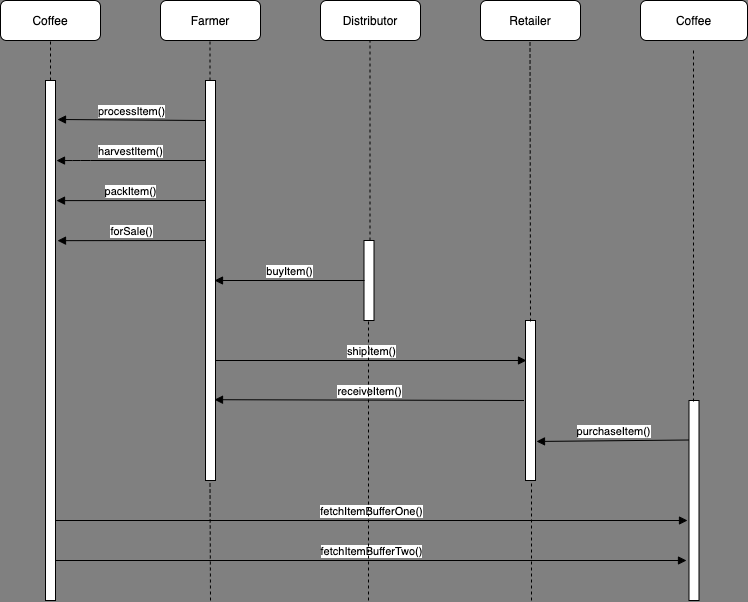

The diagram above was exported from draw.io. Its source (the exported page's mxGraphModel, read from the mxfile embedded in the PNG):
<mxGraphModel dx="1111" dy="689" grid="1" gridSize="10" guides="1" tooltips="1" connect="1" arrows="1" fold="1" page="1" pageScale="1" pageWidth="827" pageHeight="1169" background="#808080" math="0" shadow="0">
  <root>
    <mxCell id="0" />
    <mxCell id="1" parent="0" />
    <mxCell id="3" value="Coffee&lt;span style=&quot;color: rgba(0 , 0 , 0 , 0) ; font-family: monospace ; font-size: 0px ; background-color: rgb(248 , 249 , 250)&quot;&gt;%3CmxGraphModel%3E%3Croot%3E%3CmxCell%20id%3D%220%22%2F%3E%3CmxCell%20id%3D%221%22%20parent%3D%220%22%2F%3E%3CmxCell%20id%3D%222%22%20value%3D%22%22%20style%3D%22rounded%3D0%3BwhiteSpace%3Dwrap%3Bhtml%3D1%3B%22%20vertex%3D%221%22%20parent%3D%221%22%3E%3CmxGeometry%20x%3D%2240%22%20y%3D%2280%22%20width%3D%22160%22%20height%3D%22520%22%20as%3D%22geometry%22%2F%3E%3C%2FmxCell%3E%3C%2Froot%3E%3C%2FmxGraphModel%3E&lt;/span&gt;" style="rounded=1;whiteSpace=wrap;html=1;" vertex="1" parent="1">
      <mxGeometry x="40" y="40" width="100" height="40" as="geometry" />
    </mxCell>
    <mxCell id="4" value="Farmer" style="rounded=1;whiteSpace=wrap;html=1;" vertex="1" parent="1">
      <mxGeometry x="200" y="40" width="100" height="40" as="geometry" />
    </mxCell>
    <mxCell id="5" value="Distributor" style="rounded=1;whiteSpace=wrap;html=1;" vertex="1" parent="1">
      <mxGeometry x="360" y="40" width="100" height="40" as="geometry" />
    </mxCell>
    <mxCell id="6" value="Retailer" style="rounded=1;whiteSpace=wrap;html=1;" vertex="1" parent="1">
      <mxGeometry x="520" y="40" width="100" height="40" as="geometry" />
    </mxCell>
    <mxCell id="7" value="Coffee&lt;span style=&quot;color: rgba(0 , 0 , 0 , 0) ; font-family: monospace ; font-size: 0px ; background-color: rgb(248 , 249 , 250)&quot;&gt;%3CmxGraphModel%3E%3Croot%3E%3CmxCell%20id%3D%220%22%2F%3E%3CmxCell%20id%3D%221%22%20parent%3D%220%22%2F%3E%3CmxCell%20id%3D%222%22%20value%3D%22%22%20style%3D%22rounded%3D0%3BwhiteSpace%3Dwrap%3Bhtml%3D1%3B%22%20vertex%3D%221%22%20parent%3D%221%22%3E%3CmxGeometry%20x%3D%2240%22%20y%3D%2280%22%20width%3D%22160%22%20height%3D%22520%22%20as%3D%22geometry%22%2F%3E%3C%2FmxCell%3E%3C%2Froot%3E%3C%2FmxGraphModel%3E&lt;/span&gt;" style="rounded=1;whiteSpace=wrap;html=1;" vertex="1" parent="1">
      <mxGeometry x="680" y="40" width="107" height="40" as="geometry" />
    </mxCell>
    <mxCell id="8" value="" style="html=1;points=[];perimeter=orthogonalPerimeter;" vertex="1" parent="1">
      <mxGeometry x="85" y="120" width="10" height="520" as="geometry" />
    </mxCell>
    <mxCell id="9" value="" style="html=1;points=[];perimeter=orthogonalPerimeter;" vertex="1" parent="1">
      <mxGeometry x="245" y="120" width="10" height="400" as="geometry" />
    </mxCell>
    <mxCell id="10" value="" style="html=1;points=[];perimeter=orthogonalPerimeter;" vertex="1" parent="1">
      <mxGeometry x="403.5" y="280" width="10" height="80" as="geometry" />
    </mxCell>
    <mxCell id="11" value="" style="html=1;points=[];perimeter=orthogonalPerimeter;" vertex="1" parent="1">
      <mxGeometry x="565" y="360" width="10" height="160" as="geometry" />
    </mxCell>
    <mxCell id="12" value="" style="html=1;points=[];perimeter=orthogonalPerimeter;" vertex="1" parent="1">
      <mxGeometry x="728.5" y="440" width="10" height="200" as="geometry" />
    </mxCell>
    <mxCell id="13" value="harvestItem()" style="html=1;verticalAlign=bottom;endArrow=block;entryX=1.1;entryY=0.154;entryDx=0;entryDy=0;entryPerimeter=0;" edge="1" parent="1" source="9" target="8">
      <mxGeometry width="80" relative="1" as="geometry">
        <mxPoint x="230" y="159.5" as="sourcePoint" />
        <mxPoint x="120" y="159.5" as="targetPoint" />
        <Array as="points">
          <mxPoint x="120" y="200" />
        </Array>
        <mxPoint as="offset" />
      </mxGeometry>
    </mxCell>
    <mxCell id="14" value="processItem()&lt;span style=&quot;color: rgba(0 , 0 , 0 , 0) ; font-family: monospace ; font-size: 0px&quot;&gt;%3CmxGraphModel%3E%3Croot%3E%3CmxCell%20id%3D%220%22%2F%3E%3CmxCell%20id%3D%221%22%20parent%3D%220%22%2F%3E%3CmxCell%20id%3D%222%22%20value%3D%22harvestItem()%22%20style%3D%22html%3D1%3BverticalAlign%3Dbottom%3BendArrow%3Dblock%3BentryX%3D1.4%3BentryY%3D0.174%3BentryDx%3D0%3BentryDy%3D0%3BentryPerimeter%3D0%3B%22%20edge%3D%221%22%20parent%3D%221%22%3E%3CmxGeometry%20width%3D%2280%22%20relative%3D%221%22%20as%3D%22geometry%22%3E%3CmxPoint%20x%3D%22245%22%20y%3D%22160.01999999999998%22%20as%3D%22sourcePoint%22%2F%3E%3CmxPoint%20x%3D%2299%22%20y%3D%22160.01999999999998%22%20as%3D%22targetPoint%22%2F%3E%3CmxPoint%20as%3D%22offset%22%2F%3E%3C%2FmxGeometry%3E%3C%2FmxCell%3E%3C%2Froot%3E%3C%2FmxGraphModel%3E&lt;/span&gt;" style="html=1;verticalAlign=bottom;endArrow=block;entryX=1.2;entryY=0.075;entryDx=0;entryDy=0;entryPerimeter=0;" edge="1" parent="1" target="8">
      <mxGeometry width="80" relative="1" as="geometry">
        <mxPoint x="245" y="159.99999999999997" as="sourcePoint" />
        <mxPoint x="99" y="159.99999999999997" as="targetPoint" />
        <mxPoint as="offset" />
      </mxGeometry>
    </mxCell>
    <mxCell id="15" value="packItem()" style="html=1;verticalAlign=bottom;endArrow=block;entryX=1.1;entryY=0.231;entryDx=0;entryDy=0;entryPerimeter=0;" edge="1" parent="1" target="8">
      <mxGeometry width="80" relative="1" as="geometry">
        <mxPoint x="245" y="239.99999999999997" as="sourcePoint" />
        <mxPoint x="99" y="239.99999999999997" as="targetPoint" />
        <mxPoint as="offset" />
      </mxGeometry>
    </mxCell>
    <mxCell id="16" value="forSale()" style="html=1;verticalAlign=bottom;endArrow=block;entryX=1.2;entryY=0.308;entryDx=0;entryDy=0;entryPerimeter=0;" edge="1" parent="1" target="8">
      <mxGeometry width="80" relative="1" as="geometry">
        <mxPoint x="245" y="280" as="sourcePoint" />
        <mxPoint x="99" y="280" as="targetPoint" />
        <mxPoint as="offset" />
      </mxGeometry>
    </mxCell>
    <mxCell id="17" value="buyItem()" style="html=1;verticalAlign=bottom;endArrow=block;entryX=0.9;entryY=0.5;entryDx=0;entryDy=0;entryPerimeter=0;" edge="1" parent="1" target="9">
      <mxGeometry width="80" relative="1" as="geometry">
        <mxPoint x="404" y="320" as="sourcePoint" />
        <mxPoint x="280" y="318" as="targetPoint" />
        <mxPoint as="offset" />
      </mxGeometry>
    </mxCell>
    <mxCell id="18" value="shipItem()" style="html=1;verticalAlign=bottom;endArrow=block;entryX=0.1;entryY=0.25;entryDx=0;entryDy=0;entryPerimeter=0;" edge="1" parent="1" target="11">
      <mxGeometry width="80" relative="1" as="geometry">
        <mxPoint x="255" y="400" as="sourcePoint" />
        <mxPoint x="550" y="400" as="targetPoint" />
        <mxPoint as="offset" />
      </mxGeometry>
    </mxCell>
    <mxCell id="19" value="receiveItem()" style="html=1;verticalAlign=bottom;endArrow=block;entryX=0.9;entryY=0.798;entryDx=0;entryDy=0;entryPerimeter=0;" edge="1" parent="1" target="9">
      <mxGeometry width="80" relative="1" as="geometry">
        <mxPoint x="563.5" y="440" as="sourcePoint" />
        <mxPoint x="280" y="440" as="targetPoint" />
        <mxPoint as="offset" />
      </mxGeometry>
    </mxCell>
    <mxCell id="20" value="purchaseItem()" style="html=1;verticalAlign=bottom;endArrow=block;entryX=1.1;entryY=0.756;entryDx=0;entryDy=0;entryPerimeter=0;" edge="1" parent="1" target="11">
      <mxGeometry width="80" relative="1" as="geometry">
        <mxPoint x="728.5" y="479.5" as="sourcePoint" />
        <mxPoint x="610" y="481" as="targetPoint" />
        <mxPoint as="offset" />
      </mxGeometry>
    </mxCell>
    <mxCell id="21" value="fetchItemBufferOne()" style="html=1;verticalAlign=bottom;endArrow=block;entryX=-0.15;entryY=0.6;entryDx=0;entryDy=0;entryPerimeter=0;" edge="1" parent="1" target="12">
      <mxGeometry width="80" relative="1" as="geometry">
        <mxPoint x="95" y="560" as="sourcePoint" />
        <mxPoint x="406" y="560" as="targetPoint" />
        <mxPoint as="offset" />
      </mxGeometry>
    </mxCell>
    <mxCell id="22" value="fetchItemBufferTwo()" style="html=1;verticalAlign=bottom;endArrow=block;entryX=-0.25;entryY=0.8;entryDx=0;entryDy=0;entryPerimeter=0;" edge="1" parent="1" target="12">
      <mxGeometry width="80" relative="1" as="geometry">
        <mxPoint x="95" y="600" as="sourcePoint" />
        <mxPoint x="406" y="600" as="targetPoint" />
        <mxPoint as="offset" />
      </mxGeometry>
    </mxCell>
    <mxCell id="23" value="" style="endArrow=none;dashed=1;html=1;entryX=0.5;entryY=1;entryDx=0;entryDy=0;exitX=0.5;exitY=0;exitDx=0;exitDy=0;exitPerimeter=0;" edge="1" parent="1" source="8" target="3">
      <mxGeometry width="50" height="50" relative="1" as="geometry">
        <mxPoint x="500" y="280" as="sourcePoint" />
        <mxPoint x="550" y="230" as="targetPoint" />
      </mxGeometry>
    </mxCell>
    <mxCell id="25" value="" style="endArrow=none;dashed=1;html=1;entryX=0.5;entryY=1;entryDx=0;entryDy=0;exitX=0.5;exitY=0;exitDx=0;exitDy=0;exitPerimeter=0;" edge="1" parent="1">
      <mxGeometry width="50" height="50" relative="1" as="geometry">
        <mxPoint x="249.5" y="120" as="sourcePoint" />
        <mxPoint x="249.5" y="80" as="targetPoint" />
      </mxGeometry>
    </mxCell>
    <mxCell id="26" value="" style="endArrow=none;dashed=1;html=1;entryX=0.5;entryY=1;entryDx=0;entryDy=0;exitX=0.6;exitY=0;exitDx=0;exitDy=0;exitPerimeter=0;" edge="1" parent="1" source="10">
      <mxGeometry width="50" height="50" relative="1" as="geometry">
        <mxPoint x="409.5" y="120" as="sourcePoint" />
        <mxPoint x="409.5" y="80" as="targetPoint" />
      </mxGeometry>
    </mxCell>
    <mxCell id="27" value="" style="endArrow=none;dashed=1;html=1;entryX=0.5;entryY=1;entryDx=0;entryDy=0;exitX=0.5;exitY=0.006;exitDx=0;exitDy=0;exitPerimeter=0;" edge="1" parent="1" source="11">
      <mxGeometry width="50" height="50" relative="1" as="geometry">
        <mxPoint x="569.5" y="120" as="sourcePoint" />
        <mxPoint x="569.5" y="80" as="targetPoint" />
      </mxGeometry>
    </mxCell>
    <mxCell id="28" value="" style="endArrow=none;dashed=1;html=1;entryX=0.5;entryY=1;entryDx=0;entryDy=0;exitX=0.45;exitY=0.005;exitDx=0;exitDy=0;exitPerimeter=0;" edge="1" parent="1" source="12">
      <mxGeometry width="50" height="50" relative="1" as="geometry">
        <mxPoint x="733" y="130" as="sourcePoint" />
        <mxPoint x="733" y="90" as="targetPoint" />
      </mxGeometry>
    </mxCell>
    <mxCell id="29" value="" style="endArrow=none;dashed=1;html=1;entryX=0.5;entryY=1;entryDx=0;entryDy=0;" edge="1" parent="1">
      <mxGeometry width="50" height="50" relative="1" as="geometry">
        <mxPoint x="250" y="640" as="sourcePoint" />
        <mxPoint x="249.5" y="520" as="targetPoint" />
      </mxGeometry>
    </mxCell>
    <mxCell id="30" value="" style="endArrow=none;dashed=1;html=1;entryX=0.6;entryY=1;entryDx=0;entryDy=0;entryPerimeter=0;" edge="1" parent="1" target="11">
      <mxGeometry width="50" height="50" relative="1" as="geometry">
        <mxPoint x="571" y="640" as="sourcePoint" />
        <mxPoint x="150" y="140" as="targetPoint" />
      </mxGeometry>
    </mxCell>
    <mxCell id="32" value="" style="endArrow=none;dashed=1;html=1;entryX=0.6;entryY=1;entryDx=0;entryDy=0;entryPerimeter=0;" edge="1" parent="1">
      <mxGeometry width="50" height="50" relative="1" as="geometry">
        <mxPoint x="408" y="640" as="sourcePoint" />
        <mxPoint x="408" y="360" as="targetPoint" />
      </mxGeometry>
    </mxCell>
  </root>
</mxGraphModel>